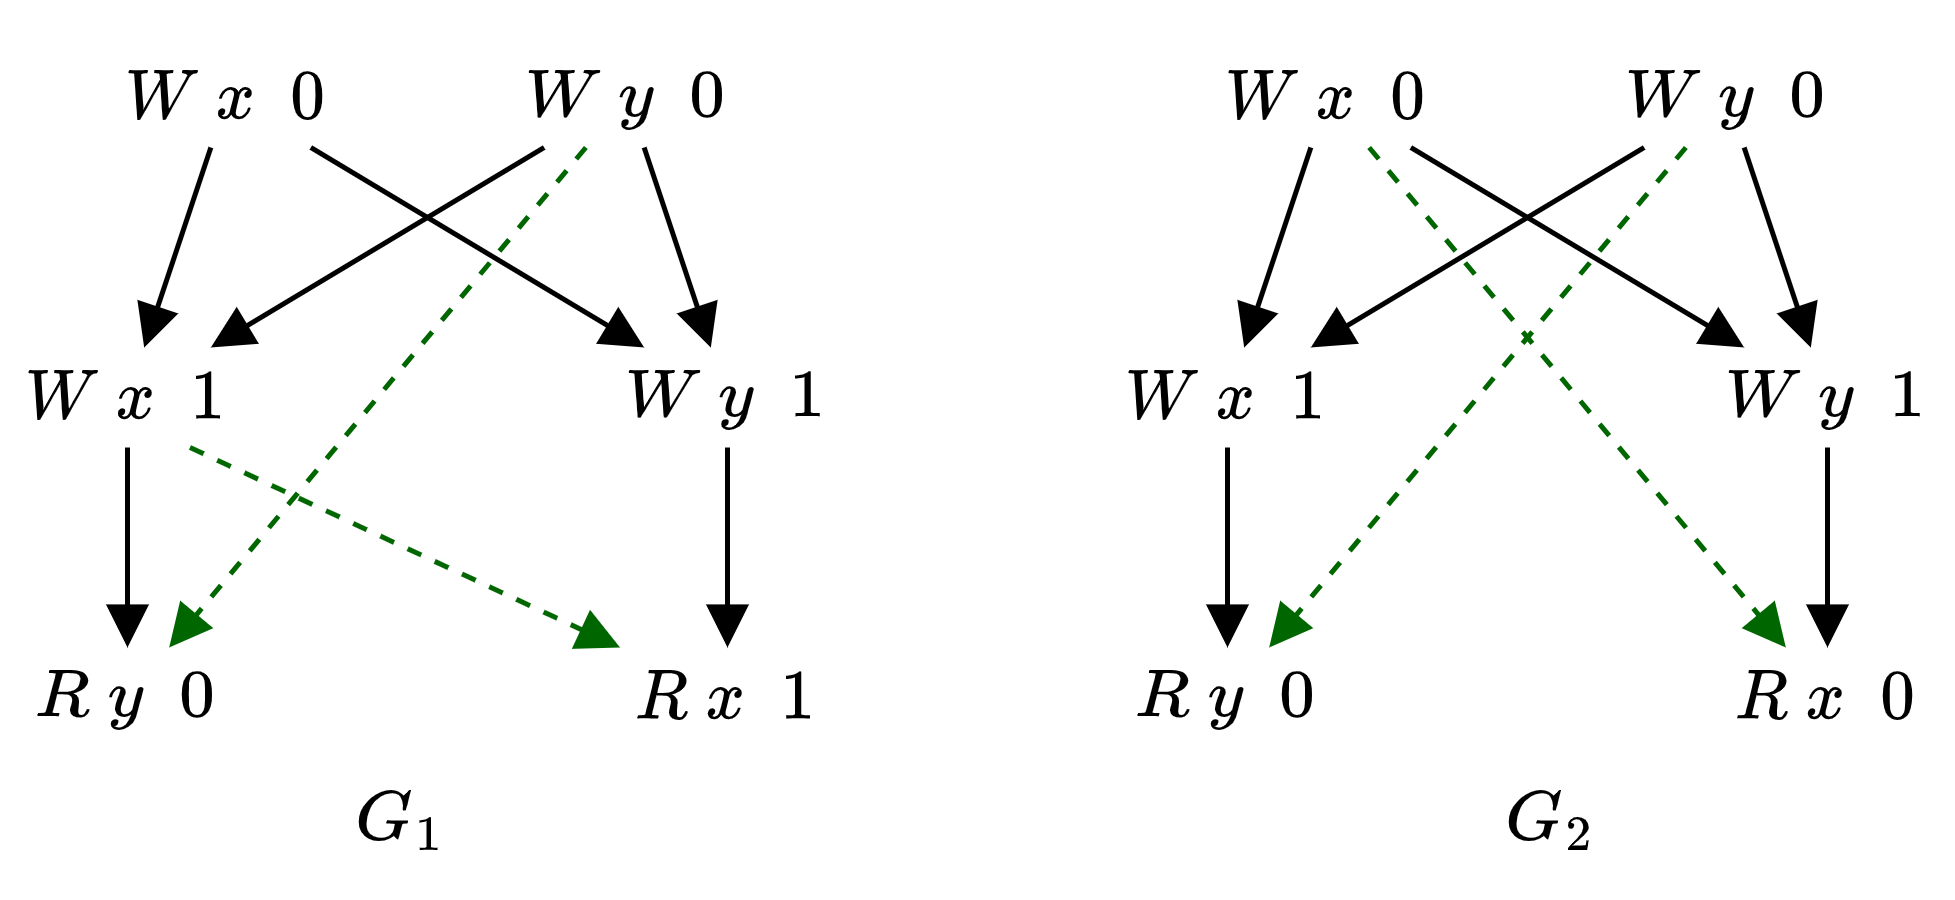

The diagram above was exported from draw.io. Its source (the exported page's mxGraphModel, read from the mxfile embedded in the PNG):
<mxGraphModel dx="853" dy="461" grid="1" gridSize="10" guides="1" tooltips="1" connect="1" arrows="1" fold="1" page="1" pageScale="1" pageWidth="827" pageHeight="1169" math="1" shadow="0">
  <root>
    <mxCell id="0" />
    <mxCell id="1" parent="0" />
    <mxCell id="jAXWKHR8XgCS0ShJPajE-1" style="rounded=0;orthogonalLoop=1;jettySize=auto;html=1;endArrow=block;endFill=1;" edge="1" parent="1" source="jAXWKHR8XgCS0ShJPajE-3" target="jAXWKHR8XgCS0ShJPajE-10">
      <mxGeometry relative="1" as="geometry" />
    </mxCell>
    <mxCell id="jAXWKHR8XgCS0ShJPajE-2" style="edgeStyle=none;rounded=0;orthogonalLoop=1;jettySize=auto;html=1;endArrow=block;endFill=1;" edge="1" parent="1" source="jAXWKHR8XgCS0ShJPajE-3" target="jAXWKHR8XgCS0ShJPajE-12">
      <mxGeometry relative="1" as="geometry" />
    </mxCell>
    <mxCell id="jAXWKHR8XgCS0ShJPajE-3" value="$$W \ x \ \ 0$$" style="text;html=1;strokeColor=none;fillColor=none;align=center;verticalAlign=middle;whiteSpace=wrap;rounded=0;" vertex="1" parent="1">
      <mxGeometry x="40" y="40" width="50" height="20" as="geometry" />
    </mxCell>
    <mxCell id="jAXWKHR8XgCS0ShJPajE-4" style="edgeStyle=none;rounded=0;orthogonalLoop=1;jettySize=auto;html=1;endArrow=block;endFill=1;" edge="1" parent="1" source="jAXWKHR8XgCS0ShJPajE-7" target="jAXWKHR8XgCS0ShJPajE-12">
      <mxGeometry relative="1" as="geometry" />
    </mxCell>
    <mxCell id="jAXWKHR8XgCS0ShJPajE-5" style="edgeStyle=none;rounded=0;orthogonalLoop=1;jettySize=auto;html=1;endArrow=block;endFill=1;" edge="1" parent="1" source="jAXWKHR8XgCS0ShJPajE-7" target="jAXWKHR8XgCS0ShJPajE-10">
      <mxGeometry relative="1" as="geometry" />
    </mxCell>
    <mxCell id="jAXWKHR8XgCS0ShJPajE-6" style="edgeStyle=none;rounded=0;orthogonalLoop=1;jettySize=auto;html=1;strokeColor=#006600;strokeWidth=1;endArrow=block;endFill=1;endSize=6;dashed=1;" edge="1" parent="1" source="jAXWKHR8XgCS0ShJPajE-7" target="jAXWKHR8XgCS0ShJPajE-13">
      <mxGeometry relative="1" as="geometry" />
    </mxCell>
    <mxCell id="jAXWKHR8XgCS0ShJPajE-7" value="$$W \ y \ \ 0$$" style="text;html=1;strokeColor=none;fillColor=none;align=center;verticalAlign=middle;whiteSpace=wrap;rounded=0;" vertex="1" parent="1">
      <mxGeometry x="120" y="40" width="50" height="20" as="geometry" />
    </mxCell>
    <mxCell id="jAXWKHR8XgCS0ShJPajE-8" style="edgeStyle=none;rounded=0;orthogonalLoop=1;jettySize=auto;html=1;exitX=0.5;exitY=1;exitDx=0;exitDy=0;endArrow=block;endFill=1;" edge="1" parent="1" source="jAXWKHR8XgCS0ShJPajE-10" target="jAXWKHR8XgCS0ShJPajE-13">
      <mxGeometry relative="1" as="geometry" />
    </mxCell>
    <mxCell id="jAXWKHR8XgCS0ShJPajE-9" style="edgeStyle=none;rounded=0;orthogonalLoop=1;jettySize=auto;html=1;exitX=0.75;exitY=1;exitDx=0;exitDy=0;strokeColor=#006600;strokeWidth=1;endArrow=block;endFill=1;endSize=6;dashed=1;" edge="1" parent="1" source="jAXWKHR8XgCS0ShJPajE-10" target="jAXWKHR8XgCS0ShJPajE-14">
      <mxGeometry relative="1" as="geometry" />
    </mxCell>
    <mxCell id="jAXWKHR8XgCS0ShJPajE-10" value="$$W \ x \ \ 1$$" style="text;html=1;strokeColor=none;fillColor=none;align=center;verticalAlign=middle;whiteSpace=wrap;rounded=0;" vertex="1" parent="1">
      <mxGeometry x="20" y="100" width="50" height="20" as="geometry" />
    </mxCell>
    <mxCell id="jAXWKHR8XgCS0ShJPajE-11" style="edgeStyle=none;rounded=0;orthogonalLoop=1;jettySize=auto;html=1;exitX=0.5;exitY=1;exitDx=0;exitDy=0;endArrow=block;endFill=1;" edge="1" parent="1" source="jAXWKHR8XgCS0ShJPajE-12" target="jAXWKHR8XgCS0ShJPajE-14">
      <mxGeometry relative="1" as="geometry" />
    </mxCell>
    <mxCell id="jAXWKHR8XgCS0ShJPajE-12" value="$$W \ y \ \ 1$$" style="text;html=1;strokeColor=none;fillColor=none;align=center;verticalAlign=middle;whiteSpace=wrap;rounded=0;" vertex="1" parent="1">
      <mxGeometry x="140" y="100" width="50" height="20" as="geometry" />
    </mxCell>
    <mxCell id="jAXWKHR8XgCS0ShJPajE-13" value="$$R \ y \ \ 0$$" style="text;html=1;strokeColor=none;fillColor=none;align=center;verticalAlign=middle;whiteSpace=wrap;rounded=0;" vertex="1" parent="1">
      <mxGeometry x="20" y="160" width="50" height="20" as="geometry" />
    </mxCell>
    <mxCell id="jAXWKHR8XgCS0ShJPajE-14" value="$$R \ x \ \ 1$$" style="text;html=1;strokeColor=none;fillColor=none;align=center;verticalAlign=middle;whiteSpace=wrap;rounded=0;" vertex="1" parent="1">
      <mxGeometry x="140" y="160" width="50" height="20" as="geometry" />
    </mxCell>
    <mxCell id="jAXWKHR8XgCS0ShJPajE-15" style="rounded=0;orthogonalLoop=1;jettySize=auto;html=1;endArrow=block;endFill=1;" edge="1" parent="1" source="jAXWKHR8XgCS0ShJPajE-17" target="jAXWKHR8XgCS0ShJPajE-24">
      <mxGeometry relative="1" as="geometry" />
    </mxCell>
    <mxCell id="jAXWKHR8XgCS0ShJPajE-16" style="edgeStyle=none;rounded=0;orthogonalLoop=1;jettySize=auto;html=1;endArrow=block;endFill=1;" edge="1" parent="1" source="jAXWKHR8XgCS0ShJPajE-17" target="jAXWKHR8XgCS0ShJPajE-26">
      <mxGeometry relative="1" as="geometry" />
    </mxCell>
    <mxCell id="jAXWKHR8XgCS0ShJPajE-17" value="$$W \ x \ \ 0$$" style="text;html=1;strokeColor=none;fillColor=none;align=center;verticalAlign=middle;whiteSpace=wrap;rounded=0;" vertex="1" parent="1">
      <mxGeometry x="260" y="40" width="50" height="20" as="geometry" />
    </mxCell>
    <mxCell id="jAXWKHR8XgCS0ShJPajE-18" style="edgeStyle=none;rounded=0;orthogonalLoop=1;jettySize=auto;html=1;endArrow=block;endFill=1;" edge="1" parent="1" source="jAXWKHR8XgCS0ShJPajE-21" target="jAXWKHR8XgCS0ShJPajE-26">
      <mxGeometry relative="1" as="geometry" />
    </mxCell>
    <mxCell id="jAXWKHR8XgCS0ShJPajE-19" style="edgeStyle=none;rounded=0;orthogonalLoop=1;jettySize=auto;html=1;endArrow=block;endFill=1;" edge="1" parent="1" source="jAXWKHR8XgCS0ShJPajE-21" target="jAXWKHR8XgCS0ShJPajE-24">
      <mxGeometry relative="1" as="geometry" />
    </mxCell>
    <mxCell id="jAXWKHR8XgCS0ShJPajE-20" style="edgeStyle=none;rounded=0;orthogonalLoop=1;jettySize=auto;html=1;strokeColor=#006600;strokeWidth=1;endArrow=block;endFill=1;endSize=6;dashed=1;" edge="1" parent="1" source="jAXWKHR8XgCS0ShJPajE-21" target="jAXWKHR8XgCS0ShJPajE-27">
      <mxGeometry relative="1" as="geometry" />
    </mxCell>
    <mxCell id="jAXWKHR8XgCS0ShJPajE-21" value="$$W \ y \ \ 0$$" style="text;html=1;strokeColor=none;fillColor=none;align=center;verticalAlign=middle;whiteSpace=wrap;rounded=0;" vertex="1" parent="1">
      <mxGeometry x="340" y="40" width="50" height="20" as="geometry" />
    </mxCell>
    <mxCell id="jAXWKHR8XgCS0ShJPajE-22" style="edgeStyle=none;rounded=0;orthogonalLoop=1;jettySize=auto;html=1;exitX=0.5;exitY=1;exitDx=0;exitDy=0;endArrow=block;endFill=1;" edge="1" parent="1" source="jAXWKHR8XgCS0ShJPajE-24" target="jAXWKHR8XgCS0ShJPajE-27">
      <mxGeometry relative="1" as="geometry" />
    </mxCell>
    <mxCell id="jAXWKHR8XgCS0ShJPajE-23" style="edgeStyle=none;rounded=0;orthogonalLoop=1;jettySize=auto;html=1;strokeColor=#006600;strokeWidth=1;endArrow=block;endFill=1;endSize=6;dashed=1;" edge="1" parent="1" source="jAXWKHR8XgCS0ShJPajE-17" target="jAXWKHR8XgCS0ShJPajE-28">
      <mxGeometry relative="1" as="geometry" />
    </mxCell>
    <mxCell id="jAXWKHR8XgCS0ShJPajE-24" value="$$W \ x \ \ 1$$" style="text;html=1;strokeColor=none;fillColor=none;align=center;verticalAlign=middle;whiteSpace=wrap;rounded=0;" vertex="1" parent="1">
      <mxGeometry x="240" y="100" width="50" height="20" as="geometry" />
    </mxCell>
    <mxCell id="jAXWKHR8XgCS0ShJPajE-25" style="edgeStyle=none;rounded=0;orthogonalLoop=1;jettySize=auto;html=1;exitX=0.5;exitY=1;exitDx=0;exitDy=0;endArrow=block;endFill=1;" edge="1" parent="1" source="jAXWKHR8XgCS0ShJPajE-26" target="jAXWKHR8XgCS0ShJPajE-28">
      <mxGeometry relative="1" as="geometry" />
    </mxCell>
    <mxCell id="jAXWKHR8XgCS0ShJPajE-26" value="$$W \ y \ \ 1$$" style="text;html=1;strokeColor=none;fillColor=none;align=center;verticalAlign=middle;whiteSpace=wrap;rounded=0;" vertex="1" parent="1">
      <mxGeometry x="360" y="100" width="50" height="20" as="geometry" />
    </mxCell>
    <mxCell id="jAXWKHR8XgCS0ShJPajE-27" value="$$R \ y \ \ 0$$" style="text;html=1;strokeColor=none;fillColor=none;align=center;verticalAlign=middle;whiteSpace=wrap;rounded=0;" vertex="1" parent="1">
      <mxGeometry x="240" y="160" width="50" height="20" as="geometry" />
    </mxCell>
    <mxCell id="jAXWKHR8XgCS0ShJPajE-28" value="$$R \ x \ \ 0$$" style="text;html=1;strokeColor=none;fillColor=none;align=center;verticalAlign=middle;whiteSpace=wrap;rounded=0;" vertex="1" parent="1">
      <mxGeometry x="360" y="160" width="50" height="20" as="geometry" />
    </mxCell>
    <mxCell id="jAXWKHR8XgCS0ShJPajE-43" value="$$G_1$$" style="text;html=1;strokeColor=none;fillColor=none;align=center;verticalAlign=middle;whiteSpace=wrap;rounded=0;fontStyle=2" vertex="1" parent="1">
      <mxGeometry x="70" y="180" width="60" height="30" as="geometry" />
    </mxCell>
    <mxCell id="jAXWKHR8XgCS0ShJPajE-46" value="$$G_2$$" style="text;html=1;strokeColor=none;fillColor=none;align=center;verticalAlign=middle;whiteSpace=wrap;rounded=0;fontStyle=2" vertex="1" parent="1">
      <mxGeometry x="300" y="180" width="60" height="30" as="geometry" />
    </mxCell>
  </root>
</mxGraphModel>